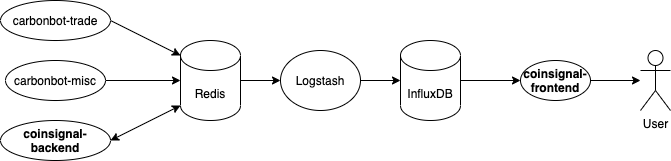

The diagram above was exported from draw.io. Its source (the exported page's mxGraphModel, read from the mxfile embedded in the PNG):
<mxGraphModel dx="1186" dy="589" grid="1" gridSize="10" guides="1" tooltips="1" connect="1" arrows="1" fold="1" page="1" pageScale="1" pageWidth="850" pageHeight="1100" math="0" shadow="0">
  <root>
    <mxCell id="0" />
    <mxCell id="1" parent="0" />
    <mxCell id="2" style="rounded=0;orthogonalLoop=1;jettySize=auto;html=1;exitX=1;exitY=0.5;exitDx=0;exitDy=0;entryX=0;entryY=0.5;entryDx=0;entryDy=0;entryPerimeter=0;" edge="1" source="3" target="6" parent="1">
      <mxGeometry relative="1" as="geometry" />
    </mxCell>
    <mxCell id="3" value="carbonbot-misc" style="ellipse;whiteSpace=wrap;html=1;" vertex="1" parent="1">
      <mxGeometry x="125" y="180" width="100" height="40" as="geometry" />
    </mxCell>
    <mxCell id="4" style="edgeStyle=none;rounded=0;orthogonalLoop=1;jettySize=auto;html=1;exitX=0;exitY=1;exitDx=0;exitDy=-15;exitPerimeter=0;entryX=1;entryY=0.5;entryDx=0;entryDy=0;startArrow=classic;startFill=1;" edge="1" source="6" target="7" parent="1">
      <mxGeometry relative="1" as="geometry" />
    </mxCell>
    <mxCell id="5" style="edgeStyle=none;rounded=0;orthogonalLoop=1;jettySize=auto;html=1;exitX=1;exitY=0.5;exitDx=0;exitDy=0;exitPerimeter=0;startArrow=none;startFill=0;" edge="1" source="6" target="9" parent="1">
      <mxGeometry relative="1" as="geometry" />
    </mxCell>
    <mxCell id="6" value="Redis" style="shape=cylinder3;whiteSpace=wrap;html=1;boundedLbl=1;backgroundOutline=1;size=15;" vertex="1" parent="1">
      <mxGeometry x="300" y="160" width="60" height="80" as="geometry" />
    </mxCell>
    <mxCell id="7" value="&lt;b&gt;coinsignal-backend&lt;/b&gt;" style="ellipse;whiteSpace=wrap;html=1;" vertex="1" parent="1">
      <mxGeometry x="120" y="240" width="110" height="40" as="geometry" />
    </mxCell>
    <mxCell id="8" style="edgeStyle=none;rounded=0;orthogonalLoop=1;jettySize=auto;html=1;exitX=1;exitY=0.5;exitDx=0;exitDy=0;entryX=0;entryY=0.5;entryDx=0;entryDy=0;entryPerimeter=0;startArrow=none;startFill=0;" edge="1" source="9" target="11" parent="1">
      <mxGeometry relative="1" as="geometry" />
    </mxCell>
    <mxCell id="9" value="Logstash" style="ellipse;whiteSpace=wrap;html=1;" vertex="1" parent="1">
      <mxGeometry x="400" y="170" width="80" height="60" as="geometry" />
    </mxCell>
    <mxCell id="10" style="edgeStyle=none;rounded=0;orthogonalLoop=1;jettySize=auto;html=1;exitX=1;exitY=0.5;exitDx=0;exitDy=0;exitPerimeter=0;entryX=0;entryY=0.5;entryDx=0;entryDy=0;startArrow=none;startFill=0;" edge="1" source="11" target="13" parent="1">
      <mxGeometry relative="1" as="geometry" />
    </mxCell>
    <mxCell id="11" value="InfluxDB" style="shape=cylinder3;whiteSpace=wrap;html=1;boundedLbl=1;backgroundOutline=1;size=15;" vertex="1" parent="1">
      <mxGeometry x="520" y="160" width="60" height="80" as="geometry" />
    </mxCell>
    <mxCell id="12" style="edgeStyle=none;rounded=0;orthogonalLoop=1;jettySize=auto;html=1;exitX=1;exitY=0.5;exitDx=0;exitDy=0;startArrow=none;startFill=0;" edge="1" source="13" target="14" parent="1">
      <mxGeometry relative="1" as="geometry" />
    </mxCell>
    <mxCell id="13" value="&lt;b&gt;coinsignal-frontend&lt;/b&gt;" style="ellipse;whiteSpace=wrap;html=1;" vertex="1" parent="1">
      <mxGeometry x="640" y="180" width="70" height="40" as="geometry" />
    </mxCell>
    <mxCell id="14" value="User" style="shape=umlActor;verticalLabelPosition=bottom;verticalAlign=top;html=1;outlineConnect=0;" vertex="1" parent="1">
      <mxGeometry x="760" y="170" width="30" height="60" as="geometry" />
    </mxCell>
    <mxCell id="15" style="rounded=0;orthogonalLoop=1;jettySize=auto;html=1;exitX=1;exitY=0.5;exitDx=0;exitDy=0;entryX=0;entryY=0;entryDx=0;entryDy=15;entryPerimeter=0;" edge="1" source="16" target="6" parent="1">
      <mxGeometry relative="1" as="geometry">
        <mxPoint x="310" y="95" as="targetPoint" />
      </mxGeometry>
    </mxCell>
    <mxCell id="16" value="carbonbot-trade" style="ellipse;whiteSpace=wrap;html=1;" vertex="1" parent="1">
      <mxGeometry x="120" y="120" width="110" height="40" as="geometry" />
    </mxCell>
  </root>
</mxGraphModel>